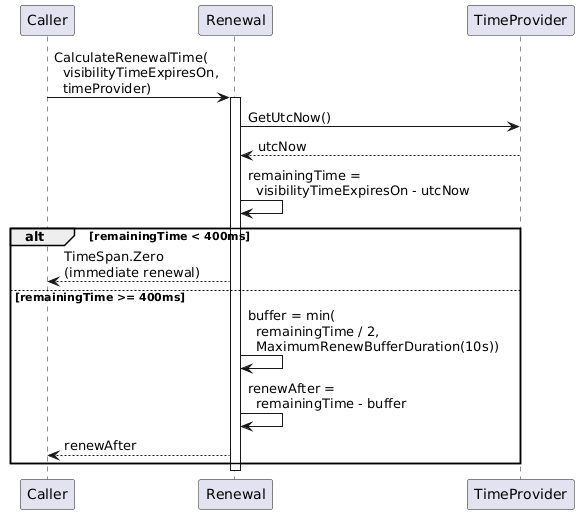

The diagram above was rendered by PlantUML. Its source (embedded in the PNG):
@startuml
participant "Caller" as C
participant "Renewal" as R
participant "TimeProvider" as TP

C -> R : CalculateRenewalTime(\n  visibilityTimeExpiresOn,\n  timeProvider)

activate R

R -> TP : GetUtcNow()
TP --> R : utcNow

R -> R : remainingTime =\n  visibilityTimeExpiresOn - utcNow

alt remainingTime < 400ms
    R --> C : TimeSpan.Zero\n(immediate renewal)
else remainingTime >= 400ms
    R -> R : buffer = min(\n  remainingTime / 2,\n  MaximumRenewBufferDuration(10s))
    R -> R : renewAfter =\n  remainingTime - buffer
    R --> C : renewAfter
end

deactivate R
@enduml